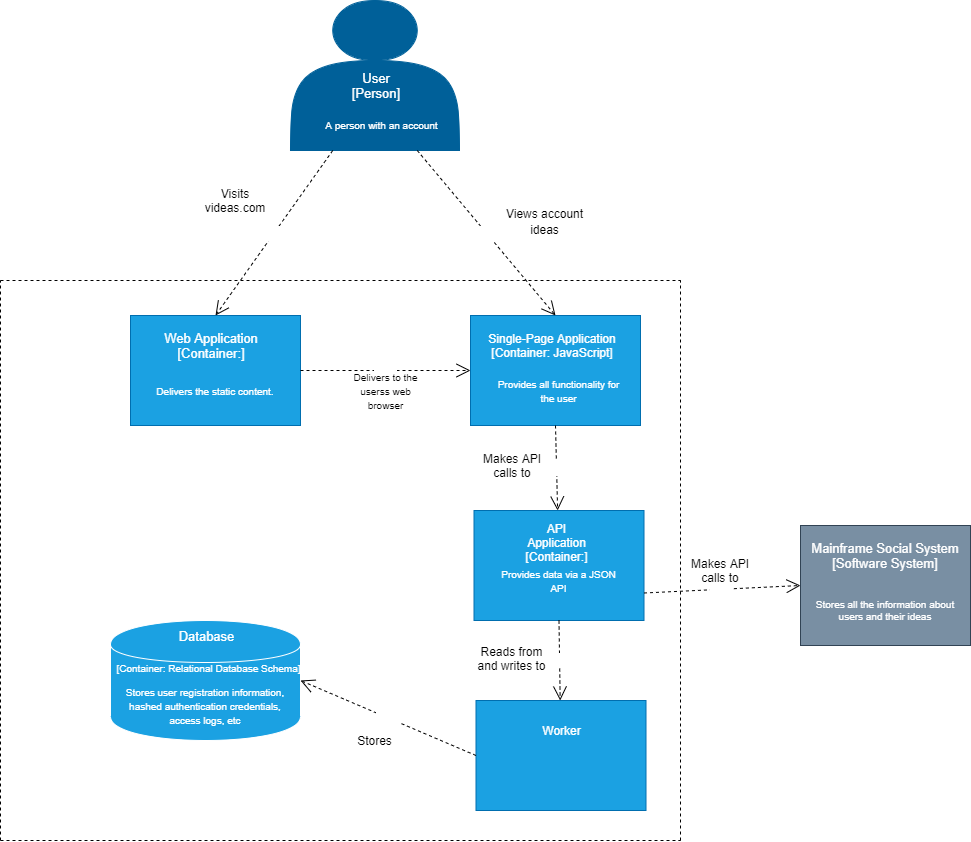

The diagram above was exported from draw.io. Its source (the exported page's mxGraphModel, read from the mxfile embedded in the PNG):
<mxGraphModel dx="1663" dy="1531" grid="1" gridSize="10" guides="1" tooltips="1" connect="1" arrows="1" fold="1" page="1" pageScale="1" pageWidth="850" pageHeight="1100" math="0" shadow="0">
  <root>
    <mxCell id="ddfkY31VcKpgXVbiMTNV-0" />
    <mxCell id="ddfkY31VcKpgXVbiMTNV-1" parent="ddfkY31VcKpgXVbiMTNV-0" />
    <mxCell id="ddfkY31VcKpgXVbiMTNV-3" value="" style="shape=actor;whiteSpace=wrap;html=1;fillColor=#006099;strokeColor=#006099;fontColor=#ffffff;gradientColor=none;shadow=0;" parent="ddfkY31VcKpgXVbiMTNV-1" vertex="1">
      <mxGeometry x="170" y="-40" width="169" height="150" as="geometry" />
    </mxCell>
    <mxCell id="ddfkY31VcKpgXVbiMTNV-4" value="" style="rounded=0;whiteSpace=wrap;html=1;fillColor=#1ba1e2;strokeColor=#006EAF;fontColor=#ffffff;" parent="ddfkY31VcKpgXVbiMTNV-1" vertex="1">
      <mxGeometry x="353.5" y="470" width="170" height="110" as="geometry" />
    </mxCell>
    <mxCell id="ddfkY31VcKpgXVbiMTNV-5" value="" style="rounded=0;whiteSpace=wrap;html=1;fillColor=#798FA3;strokeColor=#314354;fontColor=#ffffff;" parent="ddfkY31VcKpgXVbiMTNV-1" vertex="1">
      <mxGeometry x="680" y="485" width="170" height="120" as="geometry" />
    </mxCell>
    <mxCell id="ddfkY31VcKpgXVbiMTNV-7" value="&lt;font color=&quot;#ffffff&quot; style=&quot;font-size: 13px&quot;&gt;User&lt;br style=&quot;font-size: 13px&quot;&gt;[Person]&lt;br style=&quot;font-size: 13px&quot;&gt;&lt;/font&gt;" style="text;html=1;strokeColor=none;fillColor=none;align=center;verticalAlign=middle;whiteSpace=wrap;rounded=0;shadow=0;fontSize=13;" parent="ddfkY31VcKpgXVbiMTNV-1" vertex="1">
      <mxGeometry x="185.5" y="20" width="138" height="50" as="geometry" />
    </mxCell>
    <mxCell id="ddfkY31VcKpgXVbiMTNV-8" value="A person with an account" style="text;html=1;strokeColor=none;fillColor=none;align=center;verticalAlign=middle;whiteSpace=wrap;rounded=0;shadow=0;fontColor=#FFFFFF;fontSize=10;" parent="ddfkY31VcKpgXVbiMTNV-1" vertex="1">
      <mxGeometry x="177.5" y="70" width="165" height="30" as="geometry" />
    </mxCell>
    <mxCell id="ddfkY31VcKpgXVbiMTNV-12" value="Mainframe Social System&lt;br&gt;[Software System]" style="text;html=1;strokeColor=none;fillColor=none;align=center;verticalAlign=middle;whiteSpace=wrap;rounded=0;shadow=0;fontSize=13;fontColor=#FFFFFF;" parent="ddfkY31VcKpgXVbiMTNV-1" vertex="1">
      <mxGeometry x="680" y="495" width="170" height="40" as="geometry" />
    </mxCell>
    <mxCell id="ddfkY31VcKpgXVbiMTNV-13" value="Stores all the information about users and their ideas" style="text;html=1;strokeColor=none;fillColor=none;align=center;verticalAlign=middle;whiteSpace=wrap;rounded=0;shadow=0;fontSize=10;fontColor=#FFFFFF;" parent="ddfkY31VcKpgXVbiMTNV-1" vertex="1">
      <mxGeometry x="685" y="545" width="160" height="50" as="geometry" />
    </mxCell>
    <mxCell id="ddfkY31VcKpgXVbiMTNV-14" value="E-mail System&lt;br style=&quot;font-size: 13px;&quot;&gt;[Software System]" style="text;html=1;strokeColor=none;fillColor=none;align=center;verticalAlign=middle;whiteSpace=wrap;rounded=0;shadow=0;fontSize=13;fontColor=#FFFFFF;" parent="ddfkY31VcKpgXVbiMTNV-1" vertex="1">
      <mxGeometry x="705" y="170" width="110" height="20" as="geometry" />
    </mxCell>
    <mxCell id="ddfkY31VcKpgXVbiMTNV-18" value="&lt;font style=&quot;font-size: 12px&quot;&gt;Views account ideas&lt;/font&gt;" style="text;html=1;strokeColor=none;fillColor=none;align=center;verticalAlign=middle;whiteSpace=wrap;rounded=0;shadow=0;fontSize=14;fontColor=#000000;" parent="ddfkY31VcKpgXVbiMTNV-1" vertex="1">
      <mxGeometry x="371" y="142.5" width="107" height="75" as="geometry" />
    </mxCell>
    <mxCell id="ZtqqI10viHrYQgsUtROz-1" value="" style="rounded=0;whiteSpace=wrap;html=1;fillColor=#1ba1e2;strokeColor=#006EAF;fontColor=#ffffff;" parent="ddfkY31VcKpgXVbiMTNV-1" vertex="1">
      <mxGeometry x="355.5" y="660" width="170" height="110" as="geometry" />
    </mxCell>
    <mxCell id="ZtqqI10viHrYQgsUtROz-2" value="" style="rounded=0;whiteSpace=wrap;html=1;fillColor=#1ba1e2;strokeColor=#006EAF;fontColor=#ffffff;" parent="ddfkY31VcKpgXVbiMTNV-1" vertex="1">
      <mxGeometry x="350" y="275" width="170" height="110" as="geometry" />
    </mxCell>
    <mxCell id="ZtqqI10viHrYQgsUtROz-3" value="" style="rounded=0;whiteSpace=wrap;html=1;fillColor=#1ba1e2;strokeColor=#006EAF;fontColor=#ffffff;" parent="ddfkY31VcKpgXVbiMTNV-1" vertex="1">
      <mxGeometry x="10" y="275" width="170" height="110" as="geometry" />
    </mxCell>
    <mxCell id="ZtqqI10viHrYQgsUtROz-4" value="" style="shape=cylinder;whiteSpace=wrap;html=1;boundedLbl=1;backgroundOutline=1;strokeColor=#FFFFFF;fillColor=#1BA1E2;" parent="ddfkY31VcKpgXVbiMTNV-1" vertex="1">
      <mxGeometry x="-10" y="580" width="190" height="120" as="geometry" />
    </mxCell>
    <mxCell id="ZtqqI10viHrYQgsUtROz-5" value="&lt;font color=&quot;#ffffff&quot; style=&quot;font-size: 13px&quot;&gt;Web Application&lt;br&gt;[Container:]&lt;/font&gt;" style="text;html=1;strokeColor=none;fillColor=none;align=center;verticalAlign=middle;whiteSpace=wrap;rounded=0;" parent="ddfkY31VcKpgXVbiMTNV-1" vertex="1">
      <mxGeometry x="10" y="290" width="160" height="30" as="geometry" />
    </mxCell>
    <mxCell id="ZtqqI10viHrYQgsUtROz-6" value="&lt;span style=&quot;font-size: 13px&quot;&gt;&lt;font color=&quot;#ffffff&quot;&gt;Database&lt;/font&gt;&lt;/span&gt;" style="text;html=1;strokeColor=none;fillColor=none;align=center;verticalAlign=middle;whiteSpace=wrap;rounded=0;" parent="ddfkY31VcKpgXVbiMTNV-1" vertex="1">
      <mxGeometry x="-42.5" y="580" width="255" height="30" as="geometry" />
    </mxCell>
    <mxCell id="ZtqqI10viHrYQgsUtROz-7" value="&lt;font color=&quot;#ffffff&quot;&gt;Worker&lt;/font&gt;" style="text;html=1;strokeColor=none;fillColor=none;align=center;verticalAlign=middle;whiteSpace=wrap;rounded=0;" parent="ddfkY31VcKpgXVbiMTNV-1" vertex="1">
      <mxGeometry x="411.5" y="680" width="59" height="20" as="geometry" />
    </mxCell>
    <mxCell id="ZtqqI10viHrYQgsUtROz-8" value="&lt;font color=&quot;#ffffff&quot;&gt;API Application&lt;br&gt;[Container:]&lt;/font&gt;" style="text;html=1;strokeColor=none;fillColor=none;align=center;verticalAlign=middle;whiteSpace=wrap;rounded=0;" parent="ddfkY31VcKpgXVbiMTNV-1" vertex="1">
      <mxGeometry x="376" y="485" width="121" height="20" as="geometry" />
    </mxCell>
    <mxCell id="ZtqqI10viHrYQgsUtROz-9" value="&lt;font color=&quot;#ffffff&quot;&gt;Single-Page Application&lt;br&gt;[Container: JavaScript]&lt;/font&gt;" style="text;html=1;strokeColor=none;fillColor=none;align=center;verticalAlign=middle;whiteSpace=wrap;rounded=0;" parent="ddfkY31VcKpgXVbiMTNV-1" vertex="1">
      <mxGeometry x="355.5" y="295" width="150" height="20" as="geometry" />
    </mxCell>
    <mxCell id="ZtqqI10viHrYQgsUtROz-13" value="&lt;font color=&quot;#ffffff&quot; style=&quot;font-size: 10px&quot;&gt;&lt;br&gt;&lt;span&gt;[Container: Relational Database Schema]&lt;/span&gt;&lt;/font&gt;" style="text;html=1;strokeColor=none;fillColor=none;align=center;verticalAlign=middle;whiteSpace=wrap;rounded=0;" parent="ddfkY31VcKpgXVbiMTNV-1" vertex="1">
      <mxGeometry x="-10" y="607.5" width="195" height="25" as="geometry" />
    </mxCell>
    <mxCell id="ZtqqI10viHrYQgsUtROz-15" value="" style="endArrow=none;dashed=1;html=1;" parent="ddfkY31VcKpgXVbiMTNV-1" edge="1">
      <mxGeometry width="50" height="50" relative="1" as="geometry">
        <mxPoint x="-120" y="800" as="sourcePoint" />
        <mxPoint x="-120" y="240" as="targetPoint" />
      </mxGeometry>
    </mxCell>
    <mxCell id="ZtqqI10viHrYQgsUtROz-16" value="" style="endArrow=none;dashed=1;html=1;" parent="ddfkY31VcKpgXVbiMTNV-1" edge="1">
      <mxGeometry width="50" height="50" relative="1" as="geometry">
        <mxPoint x="-120" y="800" as="sourcePoint" />
        <mxPoint x="560" y="800" as="targetPoint" />
      </mxGeometry>
    </mxCell>
    <mxCell id="ZtqqI10viHrYQgsUtROz-17" value="" style="endArrow=none;dashed=1;html=1;" parent="ddfkY31VcKpgXVbiMTNV-1" edge="1">
      <mxGeometry width="50" height="50" relative="1" as="geometry">
        <mxPoint x="560" y="800" as="sourcePoint" />
        <mxPoint x="560" y="240" as="targetPoint" />
      </mxGeometry>
    </mxCell>
    <mxCell id="ZtqqI10viHrYQgsUtROz-21" value="" style="endArrow=none;dashed=1;html=1;" parent="ddfkY31VcKpgXVbiMTNV-1" edge="1">
      <mxGeometry width="50" height="50" relative="1" as="geometry">
        <mxPoint x="-120" y="240" as="sourcePoint" />
        <mxPoint x="560" y="240" as="targetPoint" />
      </mxGeometry>
    </mxCell>
    <mxCell id="ZtqqI10viHrYQgsUtROz-23" value="Use" style="endArrow=open;endSize=12;dashed=1;html=1;fontSize=13;fontColor=#FFFFFF;entryX=0.5;entryY=0;entryDx=0;entryDy=0;exitX=0.25;exitY=1;exitDx=0;exitDy=0;" parent="ddfkY31VcKpgXVbiMTNV-1" source="ddfkY31VcKpgXVbiMTNV-3" target="ZtqqI10viHrYQgsUtROz-3" edge="1">
      <mxGeometry width="160" relative="1" as="geometry">
        <mxPoint x="180" y="120" as="sourcePoint" />
        <mxPoint x="30" y="101" as="targetPoint" />
      </mxGeometry>
    </mxCell>
    <mxCell id="ZtqqI10viHrYQgsUtROz-24" value="Use" style="endArrow=open;endSize=12;dashed=1;html=1;fontSize=13;fontColor=#FFFFFF;entryX=0.5;entryY=0;entryDx=0;entryDy=0;exitX=0.75;exitY=1;exitDx=0;exitDy=0;" parent="ddfkY31VcKpgXVbiMTNV-1" source="ddfkY31VcKpgXVbiMTNV-3" target="ZtqqI10viHrYQgsUtROz-2" edge="1">
      <mxGeometry width="160" relative="1" as="geometry">
        <mxPoint x="200.9559999999999" y="124.04999999999995" as="sourcePoint" />
        <mxPoint x="105" y="285" as="targetPoint" />
      </mxGeometry>
    </mxCell>
    <mxCell id="ZtqqI10viHrYQgsUtROz-25" value="Use" style="endArrow=open;endSize=12;dashed=1;html=1;fontSize=13;fontColor=#FFFFFF;entryX=0;entryY=0.5;entryDx=0;entryDy=0;exitX=1;exitY=0.5;exitDx=0;exitDy=0;" parent="ddfkY31VcKpgXVbiMTNV-1" source="ZtqqI10viHrYQgsUtROz-3" target="ZtqqI10viHrYQgsUtROz-2" edge="1">
      <mxGeometry width="160" relative="1" as="geometry">
        <mxPoint x="306.5" y="350" as="sourcePoint" />
        <mxPoint x="223.5" y="520" as="targetPoint" />
      </mxGeometry>
    </mxCell>
    <mxCell id="ZtqqI10viHrYQgsUtROz-26" value="Use" style="endArrow=open;endSize=12;dashed=1;html=1;fontSize=13;fontColor=#FFFFFF;exitX=0.5;exitY=1;exitDx=0;exitDy=0;" parent="ddfkY31VcKpgXVbiMTNV-1" source="ZtqqI10viHrYQgsUtROz-2" target="ddfkY31VcKpgXVbiMTNV-4" edge="1">
      <mxGeometry width="160" relative="1" as="geometry">
        <mxPoint x="200" y="414.5" as="sourcePoint" />
        <mxPoint x="370" y="414.5" as="targetPoint" />
      </mxGeometry>
    </mxCell>
    <mxCell id="ZtqqI10viHrYQgsUtROz-27" value="Use" style="endArrow=open;endSize=12;dashed=1;html=1;fontSize=13;fontColor=#FFFFFF;exitX=0.5;exitY=1;exitDx=0;exitDy=0;" parent="ddfkY31VcKpgXVbiMTNV-1" source="ddfkY31VcKpgXVbiMTNV-4" target="ZtqqI10viHrYQgsUtROz-1" edge="1">
      <mxGeometry width="160" relative="1" as="geometry">
        <mxPoint x="350" y="627" as="sourcePoint" />
        <mxPoint x="520" y="627" as="targetPoint" />
      </mxGeometry>
    </mxCell>
    <mxCell id="ZtqqI10viHrYQgsUtROz-28" value="Use" style="endArrow=open;endSize=12;dashed=1;html=1;fontSize=13;fontColor=#FFFFFF;entryX=1;entryY=0.5;entryDx=0;entryDy=0;exitX=0;exitY=0.5;exitDx=0;exitDy=0;" parent="ddfkY31VcKpgXVbiMTNV-1" source="ZtqqI10viHrYQgsUtROz-1" target="ZtqqI10viHrYQgsUtROz-4" edge="1">
      <mxGeometry width="160" relative="1" as="geometry">
        <mxPoint x="130" y="560" as="sourcePoint" />
        <mxPoint x="300" y="560" as="targetPoint" />
      </mxGeometry>
    </mxCell>
    <mxCell id="ZtqqI10viHrYQgsUtROz-30" value="Visits videas.com" style="text;html=1;strokeColor=none;fillColor=none;align=center;verticalAlign=middle;whiteSpace=wrap;rounded=0;" parent="ddfkY31VcKpgXVbiMTNV-1" vertex="1">
      <mxGeometry x="95" y="150" width="40" height="20" as="geometry" />
    </mxCell>
    <mxCell id="ZtqqI10viHrYQgsUtROz-31" value="&lt;font color=&quot;#ffffff&quot; style=&quot;font-size: 10px&quot;&gt;Delivers the static content.&lt;/font&gt;" style="text;html=1;strokeColor=none;fillColor=none;align=center;verticalAlign=middle;whiteSpace=wrap;rounded=0;" parent="ddfkY31VcKpgXVbiMTNV-1" vertex="1">
      <mxGeometry x="5" y="340" width="180" height="20" as="geometry" />
    </mxCell>
    <mxCell id="ZtqqI10viHrYQgsUtROz-32" value="&lt;font style=&quot;font-size: 10px&quot;&gt;Delivers to the userss web browser&lt;/font&gt;" style="text;html=1;strokeColor=none;fillColor=none;align=center;verticalAlign=middle;whiteSpace=wrap;rounded=0;" parent="ddfkY31VcKpgXVbiMTNV-1" vertex="1">
      <mxGeometry x="227.5" y="340" width="75" height="20" as="geometry" />
    </mxCell>
    <mxCell id="ZtqqI10viHrYQgsUtROz-33" value="&lt;font style=&quot;font-size: 10px&quot; color=&quot;#ffffff&quot;&gt;Provides all functionality for the user&lt;/font&gt;" style="text;html=1;strokeColor=none;fillColor=none;align=center;verticalAlign=middle;whiteSpace=wrap;rounded=0;" parent="ddfkY31VcKpgXVbiMTNV-1" vertex="1">
      <mxGeometry x="369" y="340" width="139" height="20" as="geometry" />
    </mxCell>
    <mxCell id="ZtqqI10viHrYQgsUtROz-34" value="Makes API calls to" style="text;html=1;strokeColor=none;fillColor=none;align=center;verticalAlign=middle;whiteSpace=wrap;rounded=0;" parent="ddfkY31VcKpgXVbiMTNV-1" vertex="1">
      <mxGeometry x="359" y="415" width="66" height="20" as="geometry" />
    </mxCell>
    <mxCell id="ZtqqI10viHrYQgsUtROz-35" value="&lt;font style=&quot;font-size: 10px&quot; color=&quot;#ffffff&quot;&gt;Provides data via a JSON API&lt;/font&gt;" style="text;html=1;strokeColor=none;fillColor=none;align=center;verticalAlign=middle;whiteSpace=wrap;rounded=0;" parent="ddfkY31VcKpgXVbiMTNV-1" vertex="1">
      <mxGeometry x="374" y="525" width="129" height="30" as="geometry" />
    </mxCell>
    <mxCell id="ZtqqI10viHrYQgsUtROz-36" value="Reads from and writes to" style="text;html=1;strokeColor=none;fillColor=none;align=center;verticalAlign=middle;whiteSpace=wrap;rounded=0;" parent="ddfkY31VcKpgXVbiMTNV-1" vertex="1">
      <mxGeometry x="353.5" y="607.5" width="75" height="20" as="geometry" />
    </mxCell>
    <mxCell id="ZtqqI10viHrYQgsUtROz-37" value="Stores" style="text;html=1;strokeColor=none;fillColor=none;align=center;verticalAlign=middle;whiteSpace=wrap;rounded=0;" parent="ddfkY31VcKpgXVbiMTNV-1" vertex="1">
      <mxGeometry x="217" y="688" width="75" height="24" as="geometry" />
    </mxCell>
    <mxCell id="ZtqqI10viHrYQgsUtROz-38" value="&lt;font color=&quot;#ffffff&quot; style=&quot;font-size: 10px&quot;&gt;Stores user registration information, hashed authentication credentials, access logs, etc&lt;/font&gt;" style="text;html=1;strokeColor=none;fillColor=none;align=center;verticalAlign=middle;whiteSpace=wrap;rounded=0;" parent="ddfkY31VcKpgXVbiMTNV-1" vertex="1">
      <mxGeometry x="-3" y="650" width="176" height="30" as="geometry" />
    </mxCell>
    <mxCell id="ZtqqI10viHrYQgsUtROz-39" value="Use" style="endArrow=open;endSize=12;dashed=1;html=1;fontSize=13;fontColor=#FFFFFF;exitX=1;exitY=0.75;exitDx=0;exitDy=0;entryX=0;entryY=0.5;entryDx=0;entryDy=0;" parent="ddfkY31VcKpgXVbiMTNV-1" source="ddfkY31VcKpgXVbiMTNV-4" target="ddfkY31VcKpgXVbiMTNV-5" edge="1">
      <mxGeometry width="160" relative="1" as="geometry">
        <mxPoint x="600" y="550" as="sourcePoint" />
        <mxPoint x="601.1851851851852" y="630" as="targetPoint" />
      </mxGeometry>
    </mxCell>
    <mxCell id="ZtqqI10viHrYQgsUtROz-40" value="Makes API calls to" style="text;html=1;strokeColor=none;fillColor=none;align=center;verticalAlign=middle;whiteSpace=wrap;rounded=0;" parent="ddfkY31VcKpgXVbiMTNV-1" vertex="1">
      <mxGeometry x="570" y="520" width="60" height="20" as="geometry" />
    </mxCell>
  </root>
</mxGraphModel>